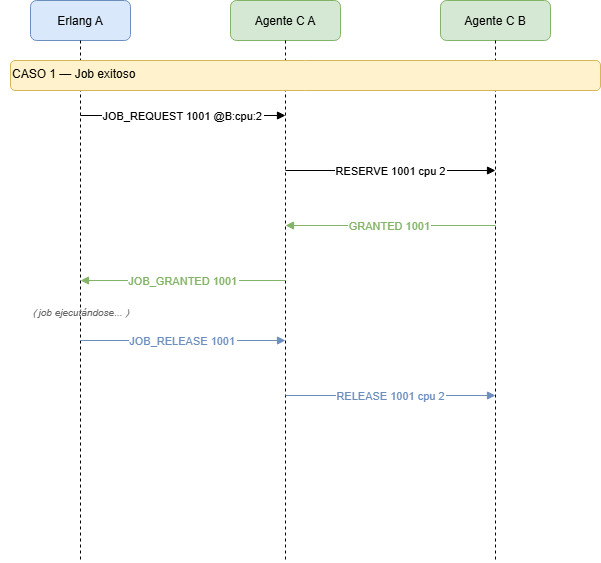

The diagram above was exported from draw.io. Its source (the exported page's mxGraphModel, read from the mxfile embedded in the PNG):
<mxGraphModel dx="947" dy="571" grid="1" gridSize="10" guides="1" tooltips="1" connect="1" arrows="1" fold="1" page="1" pageScale="1" pageWidth="827" pageHeight="1169" math="0" shadow="0">
  <root>
    <mxCell id="0" />
    <mxCell id="1" parent="0" />
    <mxCell id="c1-1" parent="1" style="rounded=1;fillColor=#dae8fc;strokeColor=#6c8ebf;" value="Erlang A" vertex="1">
      <mxGeometry height="40" width="100" x="100" y="60" as="geometry" />
    </mxCell>
    <mxCell id="c1-2" parent="1" style="rounded=1;fillColor=#d5e8d4;strokeColor=#82b366;" value="Agente C A" vertex="1">
      <mxGeometry height="40" width="110" x="300" y="60" as="geometry" />
    </mxCell>
    <mxCell id="c1-3" parent="1" style="rounded=1;fillColor=#d5e8d4;strokeColor=#82b366;" value="Agente C B" vertex="1">
      <mxGeometry height="40" width="110" x="510" y="60" as="geometry" />
    </mxCell>
    <mxCell id="c1-life1" edge="1" parent="1" style="dashed=1;endArrow=none;" value="">
      <mxGeometry relative="1" as="geometry">
        <mxPoint x="150" y="100" as="sourcePoint" />
        <mxPoint x="150" y="620" as="targetPoint" />
      </mxGeometry>
    </mxCell>
    <mxCell id="c1-life2" edge="1" parent="1" style="dashed=1;endArrow=none;" value="">
      <mxGeometry relative="1" as="geometry">
        <mxPoint x="355" y="100" as="sourcePoint" />
        <mxPoint x="355" y="620" as="targetPoint" />
      </mxGeometry>
    </mxCell>
    <mxCell id="c1-life3" edge="1" parent="1" style="dashed=1;endArrow=none;" value="">
      <mxGeometry relative="1" as="geometry">
        <mxPoint x="565" y="100" as="sourcePoint" />
        <mxPoint x="565" y="620" as="targetPoint" />
      </mxGeometry>
    </mxCell>
    <mxCell id="c1-label" parent="1" style="text;fillColor=#fff2cc;strokeColor=#d6b656;rounded=1;html=1;" value="CASO 1 — Job exitoso" vertex="1">
      <mxGeometry height="30" width="590" x="80" y="120" as="geometry" />
    </mxCell>
    <mxCell id="c1-m1" edge="1" parent="1" style="endArrow=block;endFill=1;" value="JOB_REQUEST 1001 @B:cpu:2">
      <mxGeometry relative="1" as="geometry">
        <mxPoint x="150" y="175" as="sourcePoint" />
        <mxPoint x="355" y="175" as="targetPoint" />
      </mxGeometry>
    </mxCell>
    <mxCell id="c1-m2" edge="1" parent="1" style="endArrow=block;endFill=1;" value="RESERVE 1001 cpu 2">
      <mxGeometry relative="1" as="geometry">
        <mxPoint x="355" y="230" as="sourcePoint" />
        <mxPoint x="565" y="230" as="targetPoint" />
      </mxGeometry>
    </mxCell>
    <mxCell id="c1-m3" edge="1" parent="1" style="endArrow=block;endFill=1;strokeColor=#82b366;fontColor=#82b366;" value="GRANTED 1001">
      <mxGeometry relative="1" as="geometry">
        <mxPoint x="565" y="285" as="sourcePoint" />
        <mxPoint x="355" y="285" as="targetPoint" />
      </mxGeometry>
    </mxCell>
    <mxCell id="c1-m4" edge="1" parent="1" style="endArrow=block;endFill=1;strokeColor=#82b366;fontColor=#82b366;" value="JOB_GRANTED 1001">
      <mxGeometry relative="1" as="geometry">
        <mxPoint x="355" y="340" as="sourcePoint" />
        <mxPoint x="150" y="340" as="targetPoint" />
      </mxGeometry>
    </mxCell>
    <mxCell id="c1-note" parent="1" style="text;html=1;align=center;fontStyle=2;fontSize=10;fontColor=#666666;" value="⟨ job ejecutándose... ⟩" vertex="1">
      <mxGeometry height="20" width="160" x="70" y="360" as="geometry" />
    </mxCell>
    <mxCell id="c1-m5" edge="1" parent="1" style="endArrow=block;endFill=1;strokeColor=#6c8ebf;fontColor=#6c8ebf;" value="JOB_RELEASE 1001">
      <mxGeometry relative="1" as="geometry">
        <mxPoint x="150" y="400" as="sourcePoint" />
        <mxPoint x="355" y="400" as="targetPoint" />
      </mxGeometry>
    </mxCell>
    <mxCell id="c1-m6" edge="1" parent="1" style="endArrow=block;endFill=1;strokeColor=#6c8ebf;fontColor=#6c8ebf;" value="RELEASE 1001 cpu 2">
      <mxGeometry relative="1" as="geometry">
        <mxPoint x="355" y="455" as="sourcePoint" />
        <mxPoint x="565" y="455" as="targetPoint" />
      </mxGeometry>
    </mxCell>
  </root>
</mxGraphModel>